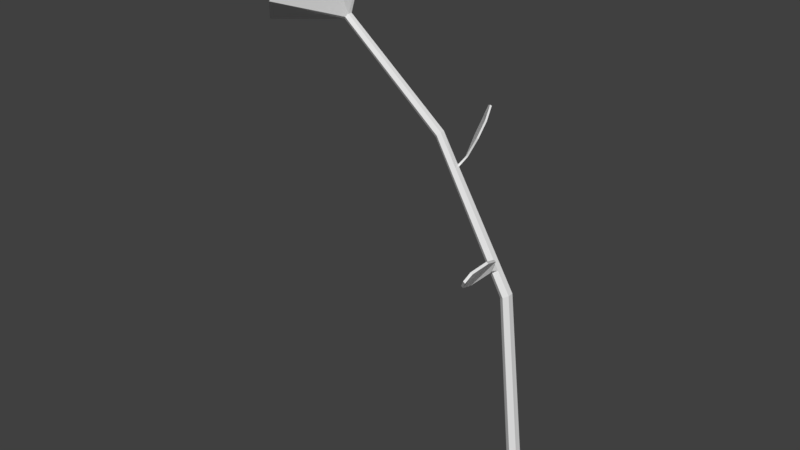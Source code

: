 # Source: Flower2.blend  (saved by Blender 2.79.0; exported with 4.5.12 LTS)
import bpy
from mathutils import Matrix  # noqa: F401  (used for matrix-valued properties, if any)

bpy.ops.wm.read_factory_settings(use_empty=True)
scene = bpy.context.scene
scene.name = 'Scene'

# ---- collections
col_collection_1 = bpy.data.collections.new('Collection 1'); scene.collection.children.link(col_collection_1)

# ---- materials (node trees are filled in below, after node groups)
mat_material_001 = bpy.data.materials.new('Material.001')
mat_material_001.alpha_threshold = 0.0
mat_material_001.use_transparent_shadow = False
mat_material_001.roughness = 0.5
mat_material_002 = bpy.data.materials.new('Material.002')
mat_material_002.alpha_threshold = 0.0
mat_material_002.use_transparent_shadow = False
mat_material_002.roughness = 0.5
mat_material_004 = bpy.data.materials.new('Material.004')
mat_material_004.alpha_threshold = 0.0
mat_material_004.use_transparent_shadow = False
mat_material_004.roughness = 0.5
mat_material_003 = bpy.data.materials.new('Material.003')
mat_material_003.alpha_threshold = 0.0
mat_material_003.use_transparent_shadow = False
mat_material_003.roughness = 0.5

# ---- material node trees

# ---- world
world_world = bpy.data.worlds.new('World'); scene.world = world_world
world_world.color = (0.05088, 0.05088, 0.05088)
world_world.use_sun_shadow = False
world_world.sun_shadow_jitter_overblur = 0.0
world_world.cycles.sampling_method = 'MANUAL'

# ---- meshes
me_circle_001 = bpy.data.meshes.new('Circle.001')
me_circle_001.from_pydata([(10.25, 0.9052, -7.175), (9.899, 0.698, -7.167), (9.905, 0.2935, -7.168), (10.26, 0.09623, -7.177), (10.6, 0.3035, -7.186), (10.6, 0.708, -7.185), (10.26, 0.7238, -3.826), (9.976, 0.5418, -3.859), (9.981, 0.1827, -3.86), (10.27, 0.005644, -3.828), (10.55, 0.1876, -3.795), (10.54, 0.5467, -3.794), (6.387, 0.5045, -1.626), (6.218, 0.3637, -1.67), (6.221, 0.08312, -1.671), (6.395, -0.05671, -1.627), (6.564, 0.0841, -1.583), (6.561, 0.3647, -1.582), (0.4887, 0.3652, -0.132), (0.3376, 0.2398, -0.1715), (0.3409, -0.01016, -0.1721), (0.4953, -0.1347, -0.1334), (0.6465, -0.009287, -0.09391), (0.6431, 0.2406, -0.09325), (0.1911, 0.06234, -0.05997), (1.129, 1.549, 0.8892), (0.893, -1.818, 1.014), (-0.985, -4.164, 0.2601), (-3.621, -1.881, -0.1592), (-1.361, 3.582, 0.4156), (-3.37, 1.534, -0.3056), (6.867, 0.3945, -2.048), (7.144, 0.5801, -2.079), (7.336, 0.4339, -2.037), (7.252, 0.102, -1.965), (7.063, -0.04594, -2.007), (6.87, 0.1003, -2.049), (9.485, 0.6801, -3.387), (9.749, 0.5104, -3.353), (9.494, -0.006796, -3.389), (9.226, 0.5063, -3.422), (9.754, 0.167, -3.354), (9.231, 0.1629, -3.423), (7.035, 0.4025, -2.146), (7.431, 0.1066, -2.064), (7.039, 0.1048, -2.147), (7.229, 0.5522, -2.104), (7.427, 0.4043, -2.063), (7.237, -0.04315, -2.106), (7.558, 0.8539, -1.94), (7.68, 0.7856, -1.922), (7.605, 0.903, -1.956), (7.73, 0.8359, -1.938), (7.35, 2.0, -1.717), (8.3, 0.9331, -1.654), (7.4, 2.068, -1.736), (8.362, 0.99, -1.671), (7.615, 2.441, -1.493), (8.564, 1.374, -1.43), (7.664, 2.508, -1.512), (8.626, 1.431, -1.447), (8.194, 2.222, -1.286), (8.414, 2.062, -1.265), (8.244, 2.289, -1.304), (8.476, 2.119, -1.283), (9.641, 0.6889, -3.475), (9.909, 0.5177, -3.442), (9.65, -0.004288, -3.477), (9.377, 0.5135, -3.51), (9.914, 0.1711, -3.443), (9.382, 0.1669, -3.511), (9.987, -0.4717, -3.386), (9.873, -0.4867, -3.36), (9.809, -0.5919, -3.383), (9.922, -0.5781, -3.409), (10.32, -0.5176, -3.215), (10.21, -0.5326, -3.189), (9.291, -1.586, -3.496), (9.404, -1.573, -3.522), (10.6, -1.537, -3.125), (10.49, -1.552, -3.099), (9.571, -2.605, -3.406), (9.684, -2.592, -3.432), (10.46, -2.712, -3.167), (10.35, -2.727, -3.141), (10.14, -3.114, -3.247), (10.25, -3.1, -3.273), (0.1111, -0.1279, 0.02248), (-1.166, 0.3874, 0.2931), (0.005652, -0.1219, -0.009922), (-1.249, 0.3921, 0.2677), (0.1512, 0.03028, 0.01591), (-1.123, 0.506, 0.2856), (0.0457, 0.03628, -0.0165), (-1.206, 0.5107, 0.2602), (-2.522, 1.185, 0.5804), (-2.568, 1.188, 0.5663), (-2.499, 1.252, 0.5762), (-2.545, 1.254, 0.562), (-2.544, 1.134, 0.6117), (-2.696, 1.142, 0.5652), (-2.466, 1.351, 0.5979), (-2.618, 1.36, 0.5514), (-2.795, 1.287, 0.6625), (-2.93, 1.295, 0.6209), (-2.725, 1.481, 0.6501), (-2.861, 1.489, 0.6085), (-2.893, 1.39, 0.6644), (-2.951, 1.393, 0.6465), (-2.863, 1.473, 0.659), (-2.921, 1.477, 0.6412), (0.1435, -0.0892, 0.01643), (-1.137, -1.063, 0.1843), (0.04935, -0.05773, -0.01726), (-1.211, -1.039, 0.1579), (0.08014, 0.04277, 0.03596), (-1.175, -0.9519, 0.198), (-0.01402, 0.07424, 0.002279), (-1.249, -0.9272, 0.1716), (-2.647, -1.945, 0.3961), (-2.688, -1.931, 0.3814), (-2.668, -1.883, 0.4037), (-2.709, -1.869, 0.389), (-2.628, -2.064, 0.4117), (-2.763, -2.019, 0.3634), (-2.697, -1.86, 0.4368), (-2.832, -1.814, 0.3884), (-2.911, -2.218, 0.4498), (-3.031, -2.177, 0.4066), (-2.973, -2.035, 0.4722), (-3.094, -1.995, 0.429), (-3.05, -2.208, 0.4564), (-3.102, -2.19, 0.4378), (-3.076, -2.129, 0.4661), (-3.128, -2.112, 0.4475), (-0.1227, 0.01089, -0.06493), (-1.367, 0.3889, 0.2294), (-0.01938, -0.02192, -0.03313), (-1.286, 0.3632, 0.2543), (-0.1729, -0.1465, -0.06489), (-1.395, 0.2629, 0.2269), (-0.06952, -0.1793, -0.03309), (-1.314, 0.2372, 0.2518), (-2.806, 0.576, 0.5559), (-2.761, 0.5617, 0.5698), (-2.822, 0.5058, 0.5545), (-2.777, 0.4914, 0.5684), (-2.891, 0.6805, 0.5529), (-2.743, 0.6334, 0.5986), (-2.942, 0.4495, 0.5483), (-2.794, 0.4024, 0.5939), (-3.152, 0.7061, 0.614), (-3.019, 0.664, 0.6548), (-3.197, 0.4997, 0.6098), (-3.065, 0.4576, 0.6506), (-3.212, 0.6482, 0.6433), (-3.155, 0.6301, 0.6608), (-3.231, 0.5595, 0.6415), (-3.174, 0.5414, 0.659), (-0.08992, 0.05314, -0.04691), (-1.495, -0.08405, 0.2117), (-0.02615, -0.08055, -0.02823), (-1.445, -0.1888, 0.2263), (-0.1635, -0.04337, -0.0755), (-1.54, -0.1581, 0.1872), (-0.09976, -0.1771, -0.05682), (-1.49, -0.2629, 0.2018), (-3.149, -0.3825, 0.4566), (-3.121, -0.4409, 0.4648), (-3.174, -0.4238, 0.4429), (-3.146, -0.4822, 0.4511), (-3.211, -0.2776, 0.4716), (-3.119, -0.4696, 0.4984), (-3.293, -0.4133, 0.4266), (-3.201, -0.6053, 0.4534), (-3.513, -0.3424, 0.5159), (-3.431, -0.514, 0.5399), (-3.587, -0.4638, 0.4757), (-3.505, -0.6353, 0.4996), (-3.608, -0.4411, 0.5257), (-3.572, -0.5148, 0.536), (-3.639, -0.4932, 0.5084), (-3.604, -0.567, 0.5187), (0.07734, 0.04235, -0.0008152), (-0.9839, 0.2617, 0.3459), (0.1416, -0.09074, 0.01802), (-0.9335, 0.1574, 0.3607), (-0.03712, -0.05276, -0.01912), (-1.064, 0.1856, 0.3286), (0.02717, -0.1859, -0.0002874), (-1.013, 0.08127, 0.3433), (-2.317, 0.3587, 0.7029), (-2.289, 0.3006, 0.7111), (-2.361, 0.3163, 0.6932), (-2.333, 0.2581, 0.7015), (-2.345, 0.4786, 0.7171), (-2.253, 0.2875, 0.7441), (-2.491, 0.339, 0.6853), (-2.399, 0.1479, 0.7124), (-2.591, 0.4861, 0.7823), (-2.508, 0.3153, 0.8065), (-2.721, 0.3613, 0.7539), (-2.639, 0.1905, 0.7781), (-2.682, 0.4099, 0.802), (-2.647, 0.3364, 0.8124), (-2.738, 0.3562, 0.7898), (-2.703, 0.2828, 0.8002), (0.1455, -0.02102, 0.01592), (-0.6334, -0.842, 0.3525), (0.06416, -0.1181, -0.01115), (-0.6972, -0.9181, 0.3313), (0.02094, 0.08747, 0.01497), (-0.7236, -0.7503, 0.3487), (-0.0604, -0.009575, -0.0121), (-0.7873, -0.8264, 0.3275), (-1.678, -1.596, 0.721), (-1.713, -1.638, 0.7091), (-1.728, -1.545, 0.7189), (-1.763, -1.587, 0.707), (-1.615, -1.632, 0.75), (-1.732, -1.772, 0.7111), (-1.78, -1.464, 0.7431), (-1.897, -1.604, 0.7042), (-1.815, -1.77, 0.8161), (-1.919, -1.894, 0.7813), (-1.963, -1.619, 0.8099), (-2.067, -1.744, 0.7752), (-1.946, -1.807, 0.8263), (-1.991, -1.86, 0.8114), (-2.01, -1.742, 0.8237), (-2.054, -1.796, 0.8087)], [], [(1, 0, 5, 4, 3, 2), (32, 31, 13, 12), (4, 5, 11, 10), (2, 3, 9, 8), (0, 1, 7, 6), (5, 0, 6, 11), (3, 4, 10, 9), (1, 2, 8, 7), (16, 17, 23, 22), (33, 32, 12, 17), (35, 34, 16, 15), (31, 36, 14, 13), (34, 33, 17, 16), (36, 35, 15, 14), (23, 18, 29, 25), (14, 15, 21, 20), (12, 13, 19, 18), (17, 12, 18, 23), (15, 16, 22, 21), (13, 14, 20, 19), (25, 24, 26), (27, 24, 28), (19, 20, 28, 30), (24, 25, 29), (20, 21, 27, 28), (22, 23, 25, 26), (29, 30, 24), (21, 22, 26, 27), (30, 28, 24), (26, 24, 27), (18, 19, 30, 29), (45, 48, 35, 36), (44, 47, 33, 34), (43, 45, 36, 31), (48, 44, 34, 35), (46, 43, 31, 32), (65, 68, 40, 37), (66, 65, 37, 38), (41, 39, 73, 72), (68, 70, 42, 40), (69, 66, 38, 41), (70, 67, 39, 42), (47, 38, 37, 46), (32, 33, 50, 49), (37, 40, 43, 46), (39, 41, 44, 48), (40, 42, 45, 43), (41, 38, 47, 44), (42, 39, 48, 45), (52, 51, 55, 56), (47, 46, 51, 52), (33, 47, 52, 50), (46, 32, 49, 51), (55, 53, 57, 59), (51, 49, 53, 55), (50, 52, 56, 54), (49, 50, 54, 53), (58, 60, 64, 62), (54, 56, 60, 58), (53, 54, 58, 57), (56, 55, 59, 60), (62, 64, 63, 61), (57, 58, 62, 61), (60, 59, 63, 64), (59, 57, 61, 63), (8, 9, 67, 70), (10, 11, 66, 69), (7, 8, 70, 68), (9, 10, 69, 67), (11, 6, 65, 66), (6, 7, 68, 65), (73, 74, 78, 77), (69, 41, 72, 71), (39, 67, 74, 73), (67, 69, 71, 74), (78, 75, 79, 82), (71, 72, 76, 75), (74, 71, 75, 78), (72, 73, 77, 76), (80, 81, 85, 84), (76, 77, 81, 80), (77, 78, 82, 81), (75, 76, 80, 79), (86, 83, 84, 85), (81, 82, 86, 85), (79, 80, 84, 83), (82, 79, 83, 86), (87, 88, 90, 89), (89, 90, 94, 93), (93, 94, 92, 91), (91, 92, 88, 87), (89, 93, 91, 87), (92, 94, 98, 97), (97, 98, 102, 101), (90, 88, 95, 96), (88, 92, 97, 95), (94, 90, 96, 98), (99, 101, 105, 103), (96, 95, 99, 100), (95, 97, 101, 99), (98, 96, 100, 102), (105, 106, 110, 109), (102, 100, 104, 106), (101, 102, 106, 105), (100, 99, 103, 104), (110, 108, 107, 109), (104, 103, 107, 108), (103, 105, 109, 107), (106, 104, 108, 110), (111, 112, 114, 113), (113, 114, 118, 117), (117, 118, 116, 115), (115, 116, 112, 111), (113, 117, 115, 111), (116, 118, 122, 121), (121, 122, 126, 125), (114, 112, 119, 120), (112, 116, 121, 119), (118, 114, 120, 122), (123, 125, 129, 127), (120, 119, 123, 124), (119, 121, 125, 123), (122, 120, 124, 126), (129, 130, 134, 133), (126, 124, 128, 130), (125, 126, 130, 129), (124, 123, 127, 128), (134, 132, 131, 133), (128, 127, 131, 132), (127, 129, 133, 131), (130, 128, 132, 134), (135, 136, 138, 137), (137, 138, 142, 141), (141, 142, 140, 139), (139, 140, 136, 135), (137, 141, 139, 135), (140, 142, 146, 145), (145, 146, 150, 149), (138, 136, 143, 144), (136, 140, 145, 143), (142, 138, 144, 146), (147, 149, 153, 151), (144, 143, 147, 148), (143, 145, 149, 147), (146, 144, 148, 150), (153, 154, 158, 157), (150, 148, 152, 154), (149, 150, 154, 153), (148, 147, 151, 152), (158, 156, 155, 157), (152, 151, 155, 156), (151, 153, 157, 155), (154, 152, 156, 158), (159, 160, 162, 161), (161, 162, 166, 165), (165, 166, 164, 163), (163, 164, 160, 159), (161, 165, 163, 159), (164, 166, 170, 169), (169, 170, 174, 173), (162, 160, 167, 168), (160, 164, 169, 167), (166, 162, 168, 170), (171, 173, 177, 175), (168, 167, 171, 172), (167, 169, 173, 171), (170, 168, 172, 174), (177, 178, 182, 181), (174, 172, 176, 178), (173, 174, 178, 177), (172, 171, 175, 176), (182, 180, 179, 181), (176, 175, 179, 180), (175, 177, 181, 179), (178, 176, 180, 182), (183, 184, 186, 185), (185, 186, 190, 189), (189, 190, 188, 187), (187, 188, 184, 183), (185, 189, 187, 183), (188, 190, 194, 193), (193, 194, 198, 197), (186, 184, 191, 192), (184, 188, 193, 191), (190, 186, 192, 194), (195, 197, 201, 199), (192, 191, 195, 196), (191, 193, 197, 195), (194, 192, 196, 198), (201, 202, 206, 205), (198, 196, 200, 202), (197, 198, 202, 201), (196, 195, 199, 200), (206, 204, 203, 205), (200, 199, 203, 204), (199, 201, 205, 203), (202, 200, 204, 206), (207, 208, 210, 209), (209, 210, 214, 213), (213, 214, 212, 211), (211, 212, 208, 207), (209, 213, 211, 207), (212, 214, 218, 217), (217, 218, 222, 221), (210, 208, 215, 216), (208, 212, 217, 215), (214, 210, 216, 218), (219, 221, 225, 223), (216, 215, 219, 220), (215, 217, 221, 219), (218, 216, 220, 222), (225, 226, 230, 229), (222, 220, 224, 226), (221, 222, 226, 225), (220, 219, 223, 224), (230, 228, 227, 229), (224, 223, 227, 228), (223, 225, 229, 227), (226, 224, 228, 230)])
me_circle_001.polygons.foreach_set('material_index', [0, 0, 0, 0, 0, 0, 0, 0, 0, 0, 0, 0, 0, 0, 2, 0, 0, 0, 0, 0, 2, 2, 2, 2, 2, 2, 2, 2, 2, 2, 2, 0, 0, 0, 0, 0, 0, 0, 0, 0, 0, 0, 0, 0, 0, 0, 0, 0, 0, 0, 0, 0, 0, 0, 0, 0, 0, 0, 0, 0, 0, 0, 0, 0, 0, 0, 0, 0, 0, 0, 0, 0, 0, 0, 0, 0, 0, 0, 0, 0, 0, 0, 0, 0, 0, 0, 0, 3, 3, 3, 3, 3, 3, 3, 3, 3, 3, 3, 3, 3, 3, 3, 3, 3, 3, 3, 3, 3, 3, 3, 3, 3, 3, 3, 3, 3, 3, 3, 3, 3, 3, 3, 3, 3, 3, 3, 3, 3, 3, 3, 3, 3, 3, 3, 3, 3, 3, 3, 3, 3, 3, 3, 3, 3, 3, 3, 3, 3, 3, 3, 3, 3, 3, 3, 3, 3, 3, 3, 3, 3, 3, 3, 3, 3, 3, 3, 3, 3, 3, 3, 3, 3, 3, 3, 3, 3, 3, 3, 3, 3, 3, 3, 3, 3, 3, 3, 3, 3, 3, 3, 3, 3, 3, 3, 3, 3, 3, 3, 3, 3, 3, 3, 3, 3, 3, 3, 3, 3, 3, 3, 3, 3, 3, 3, 3, 3, 3, 3, 3])
me_circle_001.materials.append(mat_material_001)
me_circle_001.materials.append(mat_material_002)
me_circle_001.materials.append(mat_material_004)
me_circle_001.materials.append(mat_material_003)
me_circle_001.use_remesh_preserve_volume = False
me_circle_001.use_remesh_preserve_attributes = False
me_circle_001.use_mirror_vertex_groups = False
me_circle_001.update()

# ---- objects
ob_circle_001 = bpy.data.objects.new('Circle.001', me_circle_001)

# ---- transforms, parenting, visibility, modifiers, constraints
ob_circle_001.location = (-2.751, -0.01539, 5.683)
ob_circle_001.rotation_euler = (-0.009017, -0.1015, -0.01333)
ob_circle_001.scale = (0.2108, 0.2108, 0.8265)
ob_circle_001.lineart.crease_threshold = 0.0

# ---- collection membership
col_collection_1.objects.link(ob_circle_001)

# ---- scene / render settings (as saved in the file)
scene.frame_start = 1; scene.frame_end = 250; scene.frame_set(1)
scene.render.engine = 'BLENDER_EEVEE_NEXT'
scene.render.resolution_percentage = 50
scene.render.dither_intensity = 0.0
scene.cycles.use_denoising = False
scene.cycles.samples = 128
scene.cycles.sampling_pattern = 'TABULATED_SOBOL'
scene.cycles.use_adaptive_sampling = False
scene.cycles.use_light_tree = False
scene.cycles.blur_glossy = 0.0
scene.cycles.sample_clamp_indirect = 0.0
scene.view_settings.view_transform = 'Standard'
bpy.context.view_layer.update()

# ---- added for rendering (the .blend has no active camera and no usable light): camera, sun
cam_auto = bpy.data.cameras.new('AutoCamera')
cam_auto.lens = 50.0
cam_auto.sensor_width = 36.0
cam_auto.clip_end = 1000.0
ob_auto_camera = bpy.data.objects.new('AutoCamera', cam_auto)
scene.collection.objects.link(ob_auto_camera)
ob_auto_camera.location = (5.78374, -9.16997, 9.25816)
ob_auto_camera.rotation_euler = (1.09748, -7.21219e-08, 0.694738)
scene.camera = ob_auto_camera
light_auto_sun = bpy.data.lights.new('AutoSun', 'SUN')
light_auto_sun.energy = 3.0
light_auto_sun.angle = 0.0523599
ob_auto_sun = bpy.data.objects.new('AutoSun', light_auto_sun)
scene.collection.objects.link(ob_auto_sun)
ob_auto_sun.rotation_euler = (0.872665, 0.174533, 0.523599)
bpy.context.view_layer.update()
